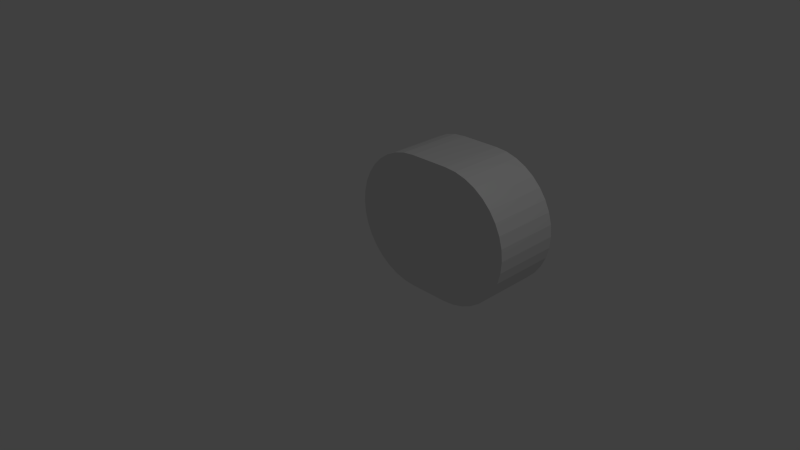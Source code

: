 # Source: varcirc.blend  (saved by Blender 2.77.0; exported with 4.5.12 LTS)
import bpy
from mathutils import Matrix  # noqa: F401  (used for matrix-valued properties, if any)

bpy.ops.wm.read_factory_settings(use_empty=True)
scene = bpy.context.scene
scene.name = 'Scene'

# ---- collections
col_collection_1 = bpy.data.collections.new('Collection 1'); scene.collection.children.link(col_collection_1)

# ---- materials (node trees are filled in below, after node groups)
mat_material = bpy.data.materials.new('Material')
mat_material.alpha_threshold = 0.0
mat_material.use_transparent_shadow = False
mat_material.roughness = 0.5
mat_material.line_color = (0.0, 0.0, 0.0, 1.0)

# ---- material node trees

# ---- world
world_world = bpy.data.worlds.new('World'); scene.world = world_world
world_world.color = (0.05088, 0.05088, 0.05088)
world_world.use_sun_shadow = False
world_world.sun_shadow_jitter_overblur = 0.0
world_world.cycles.sampling_method = 'NONE'
world_world.cycles.sample_map_resolution = 256

# ---- cameras
cam_camera = bpy.data.cameras.new('Camera')
cam_camera.clip_end = 100.0
cam_camera.lens = 35.0
cam_camera.sensor_width = 32.0
cam_camera.sensor_height = 18.0
cam_camera.ortho_scale = 7.314
cam_camera.dof.focus_distance = 0.0
cam_camera.dof.aperture_fstop = 128.0

# ---- lights
light_lamp = bpy.data.lights.new('Lamp', 'POINT')
light_lamp.transmission_factor = 0.0
light_lamp.cutoff_distance = 30.0
light_lamp.energy = 100.0
light_lamp.shadow_buffer_clip_start = 1.001
light_lamp.shadow_soft_size = 0.1
light_lamp.shadow_maximum_resolution = 0.006
light_lamp.use_absolute_resolution = True
light_lamp.cycles.use_multiple_importance_sampling = False

# ---- meshes
me_cube = bpy.data.meshes.new('Cube')
me_cube.from_pydata([(-7.153e-07, -1.2, 0.8), (-7.153e-07, -1.2, 1.0), (-1.311e-06, -1.4, 0.8), (-1.311e-06, -1.4, 1.0), (1.1, -1.2, 0.0), (0.8, -1.0, 0.866), (0.3, -1.2, 1.0), (1.1, -1.4, 0.0), (0.3, -1.4, 1.0), (1.3, -1.2, 0.0), (1.3, -1.4, 0.0), (-1.311e-06, -1.4, 1.49e-08), (-7.153e-07, -1.2, 1.49e-08), (0.642, -1.0, 0.9397), (0.4736, -1.2, 0.9848), (0.4736, -1.4, 0.9848), (0.4736, -1.0, 0.9848), (0.642, -1.2, 0.9397), (0.642, -1.4, 0.9397), (-7.852e-07, -1.0, 1.49e-08), (0.8, -1.2, 0.866), (0.8, -1.4, 0.866), (1.3, -1.0, 0.0), (0.9428, -1.2, 0.766), (0.9428, -1.4, 0.766), (0.3, -1.0, 1.0), (1.066, -1.2, 0.6428), (1.066, -1.4, 0.6428), (1.1, -1.0, 0.0), (1.3, -1.0, 4.917e-07), (1.166, -1.2, 0.5), (1.166, -1.4, 0.5), (1.1, -1.0, 4.917e-07), (-7.852e-07, -1.0, 1.0), (1.285, -1.0, 0.1736), (1.24, -1.2, 0.342), (1.24, -1.4, 0.342), (1.24, -1.0, 0.342), (-7.852e-07, -1.0, 0.8), (1.166, -1.0, 0.5), (1.285, -1.2, 0.1736), (1.285, -1.4, 0.1736), (1.066, -1.0, 0.6428), (1.1, -1.2, 4.917e-07), (0.9428, -1.0, 0.766), (1.3, -1.2, 4.917e-07), (1.1, -1.4, 1.46e-06), (1.3, -1.4, 1.401e-06), (-1.311e-06, -2.0, 0.8), (-1.311e-06, -2.0, 1.0), (1.1, -2.0, -2.746e-08), (0.3, -2.0, 0.8), (0.3, -2.0, 1.0), (1.3, -2.0, -2.746e-08), (-1.311e-06, -2.0, -1.255e-08), (0.4389, -2.0, 0.7878), (0.4736, -2.0, 0.9848), (0.5736, -2.0, 0.7518), (0.642, -2.0, 0.9397), (0.7, -2.0, 0.6928), (0.8, -2.0, 0.866), (0.8142, -2.0, 0.6128), (0.9428, -2.0, 0.766), (0.9128, -2.0, 0.5142), (1.066, -2.0, 0.6428), (0.9928, -2.0, 0.4), (1.166, -2.0, 0.5), (1.052, -2.0, 0.2736), (1.24, -2.0, 0.342), (1.088, -2.0, 0.1389), (1.285, -2.0, 0.1736), (1.1, -2.0, 1.433e-06), (1.3, -2.0, 1.373e-06)], [(4, 7), (9, 10), (46, 43)], [(0, 1, 3, 2), (1, 3, 8, 6), (7, 46, 71, 50), (0, 2, 11, 12), (30, 35, 37, 39), (6, 8, 15, 14), (8, 3, 49, 52), (35, 40, 34, 37), (14, 15, 18, 17), (31, 27, 64, 66), (4, 9, 22, 28), (0, 1, 33, 38), (17, 18, 21, 20), (27, 24, 62, 64), (40, 45, 29, 34), (6, 14, 16, 25), (20, 21, 24, 23), (24, 21, 60, 62), (45, 43, 32, 29), (14, 17, 13, 16), (23, 24, 27, 26), (21, 18, 58, 60), (12, 0, 38, 19), (1, 6, 25, 33), (26, 27, 31, 30), (46, 47, 72, 71), (17, 20, 5, 13), (43, 12, 19, 32), (30, 31, 36, 35), (18, 15, 56, 58), (20, 23, 44, 5), (4, 12, 19, 28), (35, 36, 41, 40), (47, 41, 70, 72), (23, 26, 42, 44), (26, 30, 39, 42), (40, 41, 47, 45), (15, 8, 52, 56), (33, 25, 16, 13, 5, 44, 42, 39, 37, 34, 29, 32, 19, 38), (10, 7, 50, 53), (48, 51, 52, 49), (52, 51, 55, 56), (56, 55, 57, 58), (58, 57, 59, 60), (60, 59, 61, 62), (62, 61, 63, 64), (64, 63, 65, 66), (66, 65, 67, 68), (68, 67, 69, 70), (70, 69, 71, 72), (51, 48, 54, 50, 71, 69, 67, 65, 63, 61, 59, 57, 55), (3, 2, 48, 49), (36, 31, 66, 68), (41, 36, 68, 70), (11, 7, 50, 54), (2, 11, 54, 48)])
me_cube.materials.append(mat_material)
me_cube.use_remesh_preserve_volume = False
me_cube.use_remesh_preserve_attributes = False
me_cube.use_mirror_vertex_groups = False
me_cube.update()

# ---- objects
ob_cube = bpy.data.objects.new('Cube', me_cube)
ob_lamp = bpy.data.objects.new('Lamp', light_lamp)
ob_camera = bpy.data.objects.new('Camera', cam_camera)

# ---- transforms, parenting, visibility, modifiers, constraints
ob_cube.location = (0.0, 0.0, 0.0)
ob_cube.rotation_euler = (0.0, 0.0, 12.57)
ob_cube.scale = (1.0, -1.0, 1.0)
ob_cube.lock_rotations_4d = False
ob_cube.empty_display_type = 'ARROWS'
ob_cube.lineart.crease_threshold = 0.0
_m = ob_cube.modifiers.new('Mirror', 'MIRROR')
_m.use_axis = (True, False, True)
ob_lamp.location = (4.076, 1.005, 5.904)
ob_lamp.rotation_euler = (0.6503, 0.05522, 1.866)
ob_lamp.lock_rotations_4d = False
ob_lamp.empty_display_type = 'ARROWS'
ob_lamp.color = (0.0, 0.0, 0.0, 0.0)
ob_lamp.lineart.crease_threshold = 0.0
ob_camera.location = (7.481, -6.508, 5.344)
ob_camera.rotation_euler = (1.109, 0.01082, 0.8149)
ob_camera.lock_rotations_4d = False
ob_camera.empty_display_type = 'ARROWS'
ob_camera.color = (0.0, 0.0, 0.0, 0.0)
ob_camera.display_type = 'WIRE'
ob_camera.lineart.crease_threshold = 0.0

# ---- collection membership
col_collection_1.objects.link(ob_cube)
col_collection_1.objects.link(ob_lamp)
col_collection_1.objects.link(ob_camera)

# ---- scene / render settings (as saved in the file)
scene.camera = ob_camera
scene.frame_start = 1; scene.frame_end = 250; scene.frame_set(1)
scene.render.engine = 'BLENDER_EEVEE_NEXT'
scene.render.resolution_percentage = 50
scene.render.dither_intensity = 0.0
scene.cycles.use_denoising = False
scene.cycles.samples = 10
scene.cycles.sampling_pattern = 'TABULATED_SOBOL'
scene.cycles.light_sampling_threshold = 0.0
scene.cycles.use_adaptive_sampling = False
scene.cycles.use_light_tree = False
scene.cycles.blur_glossy = 0.0
scene.cycles.pixel_filter_type = 'GAUSSIAN'
scene.cycles.sample_clamp_indirect = 0.0
scene.view_settings.view_transform = 'Standard'
bpy.context.view_layer.update()
